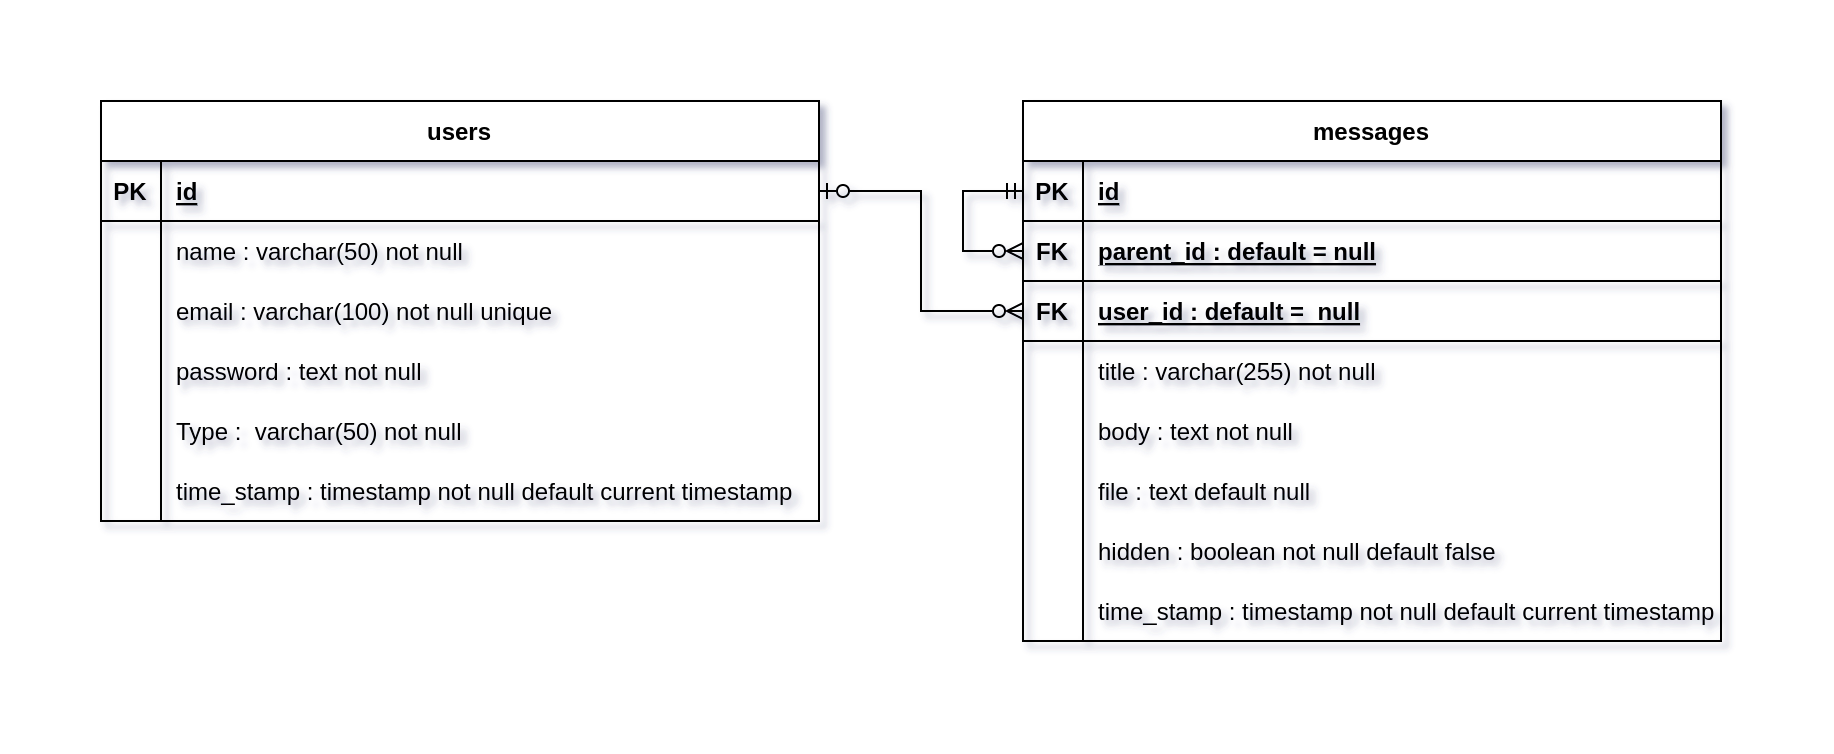

The diagram above was exported from draw.io. Its source (the exported page's mxGraphModel, read from the mxfile embedded in the PNG):
<mxGraphModel dx="868" dy="593" grid="1" gridSize="10" guides="1" tooltips="1" connect="1" arrows="1" fold="1" page="1" pageScale="1" pageWidth="850" pageHeight="1100" math="0" shadow="0">
  <root>
    <mxCell id="0" />
    <mxCell id="1" parent="0" />
    <mxCell id="v_gdPRdMabZ8yJUBwqry-1" value="users" style="shape=table;startSize=30;container=1;collapsible=1;childLayout=tableLayout;fixedRows=1;rowLines=0;fontStyle=1;align=center;resizeLast=1;" parent="1" vertex="1">
      <mxGeometry x="100" y="110" width="359" height="210" as="geometry" />
    </mxCell>
    <mxCell id="v_gdPRdMabZ8yJUBwqry-2" value="" style="shape=tableRow;horizontal=0;startSize=0;swimlaneHead=0;swimlaneBody=0;fillColor=none;collapsible=0;dropTarget=0;points=[[0,0.5],[1,0.5]];portConstraint=eastwest;top=0;left=0;right=0;bottom=1;" parent="v_gdPRdMabZ8yJUBwqry-1" vertex="1">
      <mxGeometry y="30" width="359" height="30" as="geometry" />
    </mxCell>
    <mxCell id="v_gdPRdMabZ8yJUBwqry-3" value="PK" style="shape=partialRectangle;connectable=0;fillColor=none;top=0;left=0;bottom=0;right=0;fontStyle=1;overflow=hidden;" parent="v_gdPRdMabZ8yJUBwqry-2" vertex="1">
      <mxGeometry width="30" height="30" as="geometry">
        <mxRectangle width="30" height="30" as="alternateBounds" />
      </mxGeometry>
    </mxCell>
    <mxCell id="v_gdPRdMabZ8yJUBwqry-4" value="id" style="shape=partialRectangle;connectable=0;fillColor=none;top=0;left=0;bottom=0;right=0;align=left;spacingLeft=6;fontStyle=5;overflow=hidden;" parent="v_gdPRdMabZ8yJUBwqry-2" vertex="1">
      <mxGeometry x="30" width="329" height="30" as="geometry">
        <mxRectangle width="329" height="30" as="alternateBounds" />
      </mxGeometry>
    </mxCell>
    <mxCell id="v_gdPRdMabZ8yJUBwqry-5" value="" style="shape=tableRow;horizontal=0;startSize=0;swimlaneHead=0;swimlaneBody=0;fillColor=none;collapsible=0;dropTarget=0;points=[[0,0.5],[1,0.5]];portConstraint=eastwest;top=0;left=0;right=0;bottom=0;" parent="v_gdPRdMabZ8yJUBwqry-1" vertex="1">
      <mxGeometry y="60" width="359" height="30" as="geometry" />
    </mxCell>
    <mxCell id="v_gdPRdMabZ8yJUBwqry-6" value="" style="shape=partialRectangle;connectable=0;fillColor=none;top=0;left=0;bottom=0;right=0;editable=1;overflow=hidden;" parent="v_gdPRdMabZ8yJUBwqry-5" vertex="1">
      <mxGeometry width="30" height="30" as="geometry">
        <mxRectangle width="30" height="30" as="alternateBounds" />
      </mxGeometry>
    </mxCell>
    <mxCell id="v_gdPRdMabZ8yJUBwqry-7" value="name : varchar(50) not null" style="shape=partialRectangle;connectable=0;fillColor=none;top=0;left=0;bottom=0;right=0;align=left;spacingLeft=6;overflow=hidden;" parent="v_gdPRdMabZ8yJUBwqry-5" vertex="1">
      <mxGeometry x="30" width="329" height="30" as="geometry">
        <mxRectangle width="329" height="30" as="alternateBounds" />
      </mxGeometry>
    </mxCell>
    <mxCell id="v_gdPRdMabZ8yJUBwqry-8" value="" style="shape=tableRow;horizontal=0;startSize=0;swimlaneHead=0;swimlaneBody=0;fillColor=none;collapsible=0;dropTarget=0;points=[[0,0.5],[1,0.5]];portConstraint=eastwest;top=0;left=0;right=0;bottom=0;" parent="v_gdPRdMabZ8yJUBwqry-1" vertex="1">
      <mxGeometry y="90" width="359" height="30" as="geometry" />
    </mxCell>
    <mxCell id="v_gdPRdMabZ8yJUBwqry-9" value="" style="shape=partialRectangle;connectable=0;fillColor=none;top=0;left=0;bottom=0;right=0;editable=1;overflow=hidden;" parent="v_gdPRdMabZ8yJUBwqry-8" vertex="1">
      <mxGeometry width="30" height="30" as="geometry">
        <mxRectangle width="30" height="30" as="alternateBounds" />
      </mxGeometry>
    </mxCell>
    <mxCell id="v_gdPRdMabZ8yJUBwqry-10" value="email : varchar(100) not null unique" style="shape=partialRectangle;connectable=0;fillColor=none;top=0;left=0;bottom=0;right=0;align=left;spacingLeft=6;overflow=hidden;" parent="v_gdPRdMabZ8yJUBwqry-8" vertex="1">
      <mxGeometry x="30" width="329" height="30" as="geometry">
        <mxRectangle width="329" height="30" as="alternateBounds" />
      </mxGeometry>
    </mxCell>
    <mxCell id="v_gdPRdMabZ8yJUBwqry-11" value="" style="shape=tableRow;horizontal=0;startSize=0;swimlaneHead=0;swimlaneBody=0;fillColor=none;collapsible=0;dropTarget=0;points=[[0,0.5],[1,0.5]];portConstraint=eastwest;top=0;left=0;right=0;bottom=0;" parent="v_gdPRdMabZ8yJUBwqry-1" vertex="1">
      <mxGeometry y="120" width="359" height="30" as="geometry" />
    </mxCell>
    <mxCell id="v_gdPRdMabZ8yJUBwqry-12" value="" style="shape=partialRectangle;connectable=0;fillColor=none;top=0;left=0;bottom=0;right=0;editable=1;overflow=hidden;" parent="v_gdPRdMabZ8yJUBwqry-11" vertex="1">
      <mxGeometry width="30" height="30" as="geometry">
        <mxRectangle width="30" height="30" as="alternateBounds" />
      </mxGeometry>
    </mxCell>
    <mxCell id="v_gdPRdMabZ8yJUBwqry-13" value="password : text not null" style="shape=partialRectangle;connectable=0;fillColor=none;top=0;left=0;bottom=0;right=0;align=left;spacingLeft=6;overflow=hidden;" parent="v_gdPRdMabZ8yJUBwqry-11" vertex="1">
      <mxGeometry x="30" width="329" height="30" as="geometry">
        <mxRectangle width="329" height="30" as="alternateBounds" />
      </mxGeometry>
    </mxCell>
    <mxCell id="v_gdPRdMabZ8yJUBwqry-49" value="" style="shape=tableRow;horizontal=0;startSize=0;swimlaneHead=0;swimlaneBody=0;fillColor=none;collapsible=0;dropTarget=0;points=[[0,0.5],[1,0.5]];portConstraint=eastwest;top=0;left=0;right=0;bottom=0;" parent="v_gdPRdMabZ8yJUBwqry-1" vertex="1">
      <mxGeometry y="150" width="359" height="30" as="geometry" />
    </mxCell>
    <mxCell id="v_gdPRdMabZ8yJUBwqry-50" value="" style="shape=partialRectangle;connectable=0;fillColor=none;top=0;left=0;bottom=0;right=0;editable=1;overflow=hidden;" parent="v_gdPRdMabZ8yJUBwqry-49" vertex="1">
      <mxGeometry width="30" height="30" as="geometry">
        <mxRectangle width="30" height="30" as="alternateBounds" />
      </mxGeometry>
    </mxCell>
    <mxCell id="v_gdPRdMabZ8yJUBwqry-51" value="Type :  varchar(50) not null " style="shape=partialRectangle;connectable=0;fillColor=none;top=0;left=0;bottom=0;right=0;align=left;spacingLeft=6;overflow=hidden;" parent="v_gdPRdMabZ8yJUBwqry-49" vertex="1">
      <mxGeometry x="30" width="329" height="30" as="geometry">
        <mxRectangle width="329" height="30" as="alternateBounds" />
      </mxGeometry>
    </mxCell>
    <mxCell id="2-VHg_K3aqJl8pYw-6o3-6" value="" style="shape=tableRow;horizontal=0;startSize=0;swimlaneHead=0;swimlaneBody=0;fillColor=none;collapsible=0;dropTarget=0;points=[[0,0.5],[1,0.5]];portConstraint=eastwest;top=0;left=0;right=0;bottom=0;" parent="v_gdPRdMabZ8yJUBwqry-1" vertex="1">
      <mxGeometry y="180" width="359" height="30" as="geometry" />
    </mxCell>
    <mxCell id="2-VHg_K3aqJl8pYw-6o3-7" value="" style="shape=partialRectangle;connectable=0;fillColor=none;top=0;left=0;bottom=0;right=0;editable=1;overflow=hidden;" parent="2-VHg_K3aqJl8pYw-6o3-6" vertex="1">
      <mxGeometry width="30" height="30" as="geometry">
        <mxRectangle width="30" height="30" as="alternateBounds" />
      </mxGeometry>
    </mxCell>
    <mxCell id="2-VHg_K3aqJl8pYw-6o3-8" value="time_stamp : timestamp not null default current timestamp" style="shape=partialRectangle;connectable=0;fillColor=none;top=0;left=0;bottom=0;right=0;align=left;spacingLeft=6;overflow=hidden;" parent="2-VHg_K3aqJl8pYw-6o3-6" vertex="1">
      <mxGeometry x="30" width="329" height="30" as="geometry">
        <mxRectangle width="329" height="30" as="alternateBounds" />
      </mxGeometry>
    </mxCell>
    <mxCell id="v_gdPRdMabZ8yJUBwqry-14" value="messages" style="shape=table;startSize=30;container=1;collapsible=1;childLayout=tableLayout;fixedRows=1;rowLines=0;fontStyle=1;align=center;resizeLast=1;" parent="1" vertex="1">
      <mxGeometry x="561" y="110" width="349" height="270" as="geometry" />
    </mxCell>
    <mxCell id="v_gdPRdMabZ8yJUBwqry-15" value="" style="shape=tableRow;horizontal=0;startSize=0;swimlaneHead=0;swimlaneBody=0;fillColor=none;collapsible=0;dropTarget=0;points=[[0,0.5],[1,0.5]];portConstraint=eastwest;top=0;left=0;right=0;bottom=1;" parent="v_gdPRdMabZ8yJUBwqry-14" vertex="1">
      <mxGeometry y="30" width="349" height="30" as="geometry" />
    </mxCell>
    <mxCell id="v_gdPRdMabZ8yJUBwqry-16" value="PK" style="shape=partialRectangle;connectable=0;fillColor=none;top=0;left=0;bottom=0;right=0;fontStyle=1;overflow=hidden;" parent="v_gdPRdMabZ8yJUBwqry-15" vertex="1">
      <mxGeometry width="30" height="30" as="geometry">
        <mxRectangle width="30" height="30" as="alternateBounds" />
      </mxGeometry>
    </mxCell>
    <mxCell id="v_gdPRdMabZ8yJUBwqry-17" value="id" style="shape=partialRectangle;connectable=0;fillColor=none;top=0;left=0;bottom=0;right=0;align=left;spacingLeft=6;fontStyle=5;overflow=hidden;" parent="v_gdPRdMabZ8yJUBwqry-15" vertex="1">
      <mxGeometry x="30" width="319" height="30" as="geometry">
        <mxRectangle width="319" height="30" as="alternateBounds" />
      </mxGeometry>
    </mxCell>
    <mxCell id="2-VHg_K3aqJl8pYw-6o3-4" style="edgeStyle=orthogonalEdgeStyle;rounded=0;orthogonalLoop=1;jettySize=auto;html=1;endArrow=ERmandOne;endFill=0;startArrow=ERzeroToMany;startFill=0;" parent="v_gdPRdMabZ8yJUBwqry-14" source="v_gdPRdMabZ8yJUBwqry-52" target="v_gdPRdMabZ8yJUBwqry-15" edge="1">
      <mxGeometry relative="1" as="geometry">
        <Array as="points">
          <mxPoint x="-30" y="75" />
          <mxPoint x="-30" y="45" />
        </Array>
      </mxGeometry>
    </mxCell>
    <mxCell id="v_gdPRdMabZ8yJUBwqry-52" value="" style="shape=tableRow;horizontal=0;startSize=0;swimlaneHead=0;swimlaneBody=0;fillColor=none;collapsible=0;dropTarget=0;points=[[0,0.5],[1,0.5]];portConstraint=eastwest;top=0;left=0;right=0;bottom=1;" parent="v_gdPRdMabZ8yJUBwqry-14" vertex="1">
      <mxGeometry y="60" width="349" height="30" as="geometry" />
    </mxCell>
    <mxCell id="v_gdPRdMabZ8yJUBwqry-53" value="FK" style="shape=partialRectangle;connectable=0;fillColor=none;top=0;left=0;bottom=0;right=0;fontStyle=1;overflow=hidden;" parent="v_gdPRdMabZ8yJUBwqry-52" vertex="1">
      <mxGeometry width="30" height="30" as="geometry">
        <mxRectangle width="30" height="30" as="alternateBounds" />
      </mxGeometry>
    </mxCell>
    <mxCell id="v_gdPRdMabZ8yJUBwqry-54" value="parent_id : default = null" style="shape=partialRectangle;connectable=0;fillColor=none;top=0;left=0;bottom=0;right=0;align=left;spacingLeft=6;fontStyle=5;overflow=hidden;" parent="v_gdPRdMabZ8yJUBwqry-52" vertex="1">
      <mxGeometry x="30" width="319" height="30" as="geometry">
        <mxRectangle width="319" height="30" as="alternateBounds" />
      </mxGeometry>
    </mxCell>
    <mxCell id="v_gdPRdMabZ8yJUBwqry-55" value="" style="shape=tableRow;horizontal=0;startSize=0;swimlaneHead=0;swimlaneBody=0;fillColor=none;collapsible=0;dropTarget=0;points=[[0,0.5],[1,0.5]];portConstraint=eastwest;top=0;left=0;right=0;bottom=1;" parent="v_gdPRdMabZ8yJUBwqry-14" vertex="1">
      <mxGeometry y="90" width="349" height="30" as="geometry" />
    </mxCell>
    <mxCell id="v_gdPRdMabZ8yJUBwqry-56" value="FK" style="shape=partialRectangle;connectable=0;fillColor=none;top=0;left=0;bottom=0;right=0;fontStyle=1;overflow=hidden;" parent="v_gdPRdMabZ8yJUBwqry-55" vertex="1">
      <mxGeometry width="30" height="30" as="geometry">
        <mxRectangle width="30" height="30" as="alternateBounds" />
      </mxGeometry>
    </mxCell>
    <mxCell id="v_gdPRdMabZ8yJUBwqry-57" value="user_id : default =  null" style="shape=partialRectangle;connectable=0;fillColor=none;top=0;left=0;bottom=0;right=0;align=left;spacingLeft=6;fontStyle=5;overflow=hidden;" parent="v_gdPRdMabZ8yJUBwqry-55" vertex="1">
      <mxGeometry x="30" width="319" height="30" as="geometry">
        <mxRectangle width="319" height="30" as="alternateBounds" />
      </mxGeometry>
    </mxCell>
    <mxCell id="v_gdPRdMabZ8yJUBwqry-18" value="" style="shape=tableRow;horizontal=0;startSize=0;swimlaneHead=0;swimlaneBody=0;fillColor=none;collapsible=0;dropTarget=0;points=[[0,0.5],[1,0.5]];portConstraint=eastwest;top=0;left=0;right=0;bottom=0;" parent="v_gdPRdMabZ8yJUBwqry-14" vertex="1">
      <mxGeometry y="120" width="349" height="30" as="geometry" />
    </mxCell>
    <mxCell id="v_gdPRdMabZ8yJUBwqry-19" value="" style="shape=partialRectangle;connectable=0;fillColor=none;top=0;left=0;bottom=0;right=0;editable=1;overflow=hidden;" parent="v_gdPRdMabZ8yJUBwqry-18" vertex="1">
      <mxGeometry width="30" height="30" as="geometry">
        <mxRectangle width="30" height="30" as="alternateBounds" />
      </mxGeometry>
    </mxCell>
    <mxCell id="v_gdPRdMabZ8yJUBwqry-20" value="title : varchar(255) not null" style="shape=partialRectangle;connectable=0;fillColor=none;top=0;left=0;bottom=0;right=0;align=left;spacingLeft=6;overflow=hidden;" parent="v_gdPRdMabZ8yJUBwqry-18" vertex="1">
      <mxGeometry x="30" width="319" height="30" as="geometry">
        <mxRectangle width="319" height="30" as="alternateBounds" />
      </mxGeometry>
    </mxCell>
    <mxCell id="v_gdPRdMabZ8yJUBwqry-21" value="" style="shape=tableRow;horizontal=0;startSize=0;swimlaneHead=0;swimlaneBody=0;fillColor=none;collapsible=0;dropTarget=0;points=[[0,0.5],[1,0.5]];portConstraint=eastwest;top=0;left=0;right=0;bottom=0;" parent="v_gdPRdMabZ8yJUBwqry-14" vertex="1">
      <mxGeometry y="150" width="349" height="30" as="geometry" />
    </mxCell>
    <mxCell id="v_gdPRdMabZ8yJUBwqry-22" value="" style="shape=partialRectangle;connectable=0;fillColor=none;top=0;left=0;bottom=0;right=0;editable=1;overflow=hidden;" parent="v_gdPRdMabZ8yJUBwqry-21" vertex="1">
      <mxGeometry width="30" height="30" as="geometry">
        <mxRectangle width="30" height="30" as="alternateBounds" />
      </mxGeometry>
    </mxCell>
    <mxCell id="v_gdPRdMabZ8yJUBwqry-23" value="body : text not null" style="shape=partialRectangle;connectable=0;fillColor=none;top=0;left=0;bottom=0;right=0;align=left;spacingLeft=6;overflow=hidden;" parent="v_gdPRdMabZ8yJUBwqry-21" vertex="1">
      <mxGeometry x="30" width="319" height="30" as="geometry">
        <mxRectangle width="319" height="30" as="alternateBounds" />
      </mxGeometry>
    </mxCell>
    <mxCell id="YF8sAmkzbAd4ZOC5Kfob-1" value="" style="shape=tableRow;horizontal=0;startSize=0;swimlaneHead=0;swimlaneBody=0;fillColor=none;collapsible=0;dropTarget=0;points=[[0,0.5],[1,0.5]];portConstraint=eastwest;top=0;left=0;right=0;bottom=0;" parent="v_gdPRdMabZ8yJUBwqry-14" vertex="1">
      <mxGeometry y="180" width="349" height="30" as="geometry" />
    </mxCell>
    <mxCell id="YF8sAmkzbAd4ZOC5Kfob-2" value="" style="shape=partialRectangle;connectable=0;fillColor=none;top=0;left=0;bottom=0;right=0;editable=1;overflow=hidden;" parent="YF8sAmkzbAd4ZOC5Kfob-1" vertex="1">
      <mxGeometry width="30" height="30" as="geometry">
        <mxRectangle width="30" height="30" as="alternateBounds" />
      </mxGeometry>
    </mxCell>
    <mxCell id="YF8sAmkzbAd4ZOC5Kfob-3" value="file : text default null" style="shape=partialRectangle;connectable=0;fillColor=none;top=0;left=0;bottom=0;right=0;align=left;spacingLeft=6;overflow=hidden;" parent="YF8sAmkzbAd4ZOC5Kfob-1" vertex="1">
      <mxGeometry x="30" width="319" height="30" as="geometry">
        <mxRectangle width="319" height="30" as="alternateBounds" />
      </mxGeometry>
    </mxCell>
    <mxCell id="7gDnqbxutul1iBSJjZZw-1" value="" style="shape=tableRow;horizontal=0;startSize=0;swimlaneHead=0;swimlaneBody=0;fillColor=none;collapsible=0;dropTarget=0;points=[[0,0.5],[1,0.5]];portConstraint=eastwest;top=0;left=0;right=0;bottom=0;" parent="v_gdPRdMabZ8yJUBwqry-14" vertex="1">
      <mxGeometry y="210" width="349" height="30" as="geometry" />
    </mxCell>
    <mxCell id="7gDnqbxutul1iBSJjZZw-2" value="" style="shape=partialRectangle;connectable=0;fillColor=none;top=0;left=0;bottom=0;right=0;editable=1;overflow=hidden;" parent="7gDnqbxutul1iBSJjZZw-1" vertex="1">
      <mxGeometry width="30" height="30" as="geometry">
        <mxRectangle width="30" height="30" as="alternateBounds" />
      </mxGeometry>
    </mxCell>
    <mxCell id="7gDnqbxutul1iBSJjZZw-3" value="hidden : boolean not null default false" style="shape=partialRectangle;connectable=0;fillColor=none;top=0;left=0;bottom=0;right=0;align=left;spacingLeft=6;overflow=hidden;" parent="7gDnqbxutul1iBSJjZZw-1" vertex="1">
      <mxGeometry x="30" width="319" height="30" as="geometry">
        <mxRectangle width="319" height="30" as="alternateBounds" />
      </mxGeometry>
    </mxCell>
    <mxCell id="v_gdPRdMabZ8yJUBwqry-24" value="" style="shape=tableRow;horizontal=0;startSize=0;swimlaneHead=0;swimlaneBody=0;fillColor=none;collapsible=0;dropTarget=0;points=[[0,0.5],[1,0.5]];portConstraint=eastwest;top=0;left=0;right=0;bottom=0;" parent="v_gdPRdMabZ8yJUBwqry-14" vertex="1">
      <mxGeometry y="240" width="349" height="30" as="geometry" />
    </mxCell>
    <mxCell id="v_gdPRdMabZ8yJUBwqry-25" value="" style="shape=partialRectangle;connectable=0;fillColor=none;top=0;left=0;bottom=0;right=0;editable=1;overflow=hidden;" parent="v_gdPRdMabZ8yJUBwqry-24" vertex="1">
      <mxGeometry width="30" height="30" as="geometry">
        <mxRectangle width="30" height="30" as="alternateBounds" />
      </mxGeometry>
    </mxCell>
    <mxCell id="v_gdPRdMabZ8yJUBwqry-26" value="time_stamp : timestamp not null default current timestamp" style="shape=partialRectangle;connectable=0;fillColor=none;top=0;left=0;bottom=0;right=0;align=left;spacingLeft=6;overflow=hidden;" parent="v_gdPRdMabZ8yJUBwqry-24" vertex="1">
      <mxGeometry x="30" width="319" height="30" as="geometry">
        <mxRectangle width="319" height="30" as="alternateBounds" />
      </mxGeometry>
    </mxCell>
    <mxCell id="2-VHg_K3aqJl8pYw-6o3-5" style="edgeStyle=orthogonalEdgeStyle;rounded=0;orthogonalLoop=1;jettySize=auto;html=1;startArrow=ERzeroToMany;startFill=0;endArrow=ERzeroToOne;endFill=0;" parent="1" source="v_gdPRdMabZ8yJUBwqry-55" target="v_gdPRdMabZ8yJUBwqry-2" edge="1">
      <mxGeometry relative="1" as="geometry" />
    </mxCell>
  </root>
</mxGraphModel>